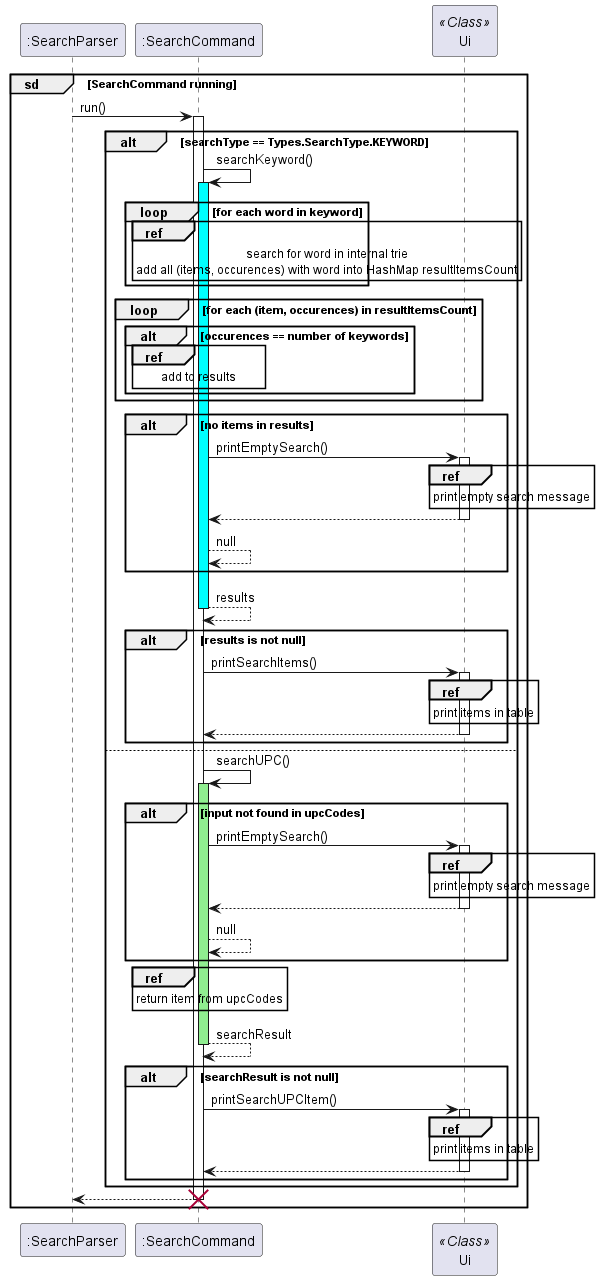

The diagram above was rendered by PlantUML. Its source (embedded in the PNG):
@startuml
'https://plantuml.com/sequence-diagram
participant ":SearchParser"

group sd [SearchCommand running]
    ":SearchParser" -> ":SearchCommand": run()
    activate ":SearchCommand"
    participant ":SearchCommand"
    participant Ui << Class >>
    alt searchType == Types.SearchType.KEYWORD
        ":SearchCommand" -> ":SearchCommand": searchKeyword()
        activate ":SearchCommand" #cyan
        loop for each word in keyword
            ref over ":SearchCommand"
                search for word in internal trie
                add all (items, occurences) with word into HashMap resultItemsCount
            end ref
        end
        loop for each (item, occurences) in resultItemsCount
            alt occurences == number of keywords
                ref over ":SearchCommand"
                    add to results
                end ref
            end
        end
        alt no items in results
            ":SearchCommand" -> Ui: printEmptySearch()
            activate Ui
            ref over Ui
                print empty search message
            end ref
            return
            ":SearchCommand" --> ":SearchCommand": null
        end
        return results
        alt results is not null
            ":SearchCommand" -> Ui: printSearchItems()
            activate Ui
            ref over Ui
                print items in table
            end ref
            return
        end
    else
        ":SearchCommand" -> ":SearchCommand": searchUPC()
        activate ":SearchCommand" #lightgreen
        alt input not found in upcCodes
            ":SearchCommand" -> Ui: printEmptySearch()
            activate Ui
            ref over Ui
                print empty search message
            end ref
            return
            ":SearchCommand" --> ":SearchCommand": null
        end
        ref over ":SearchCommand"
            return item from upcCodes
        end ref
        return searchResult
        alt searchResult is not null
            ":SearchCommand" -> Ui: printSearchUPCItem()
            activate Ui
            ref over Ui
                print items in table
            end ref
            return
        end
    end
    return
    deactivate ":SearchCommand"
    destroy ":SearchCommand"
end
@enduml